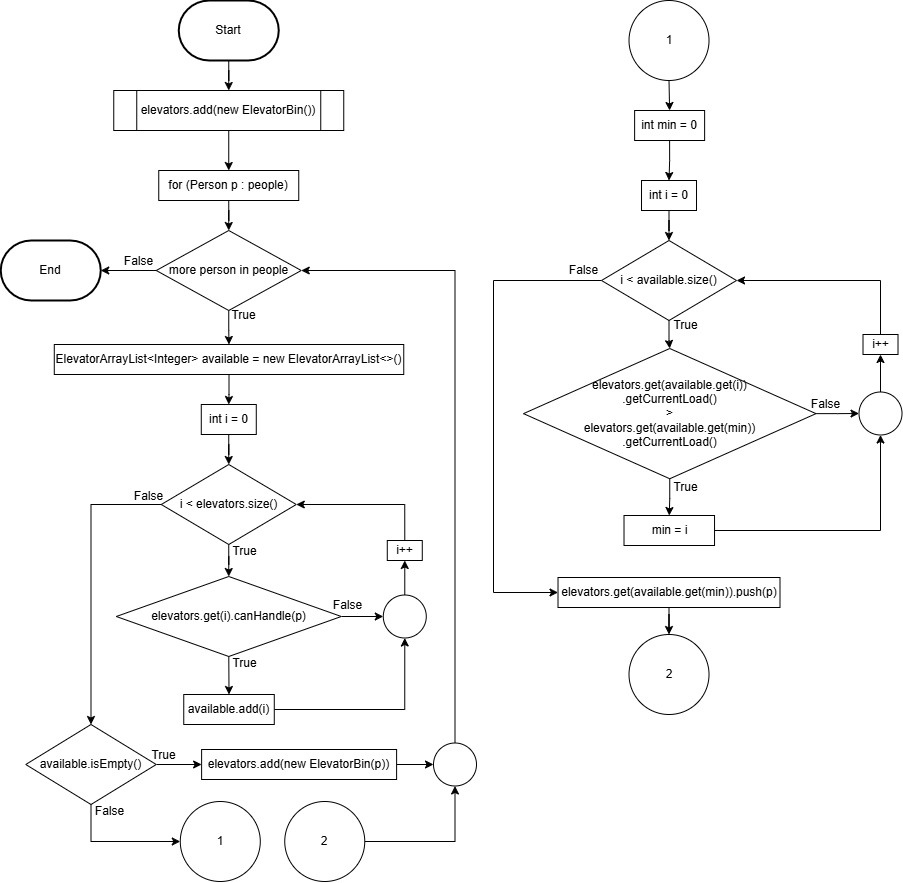

The diagram above was exported from draw.io. Its source (the exported page's mxGraphModel, read from the mxfile embedded in the PNG):
<mxGraphModel dx="1305" dy="843" grid="1" gridSize="10" guides="1" tooltips="1" connect="1" arrows="1" fold="1" page="1" pageScale="1" pageWidth="850" pageHeight="1100" math="0" shadow="0">
  <root>
    <mxCell id="0" />
    <mxCell id="1" parent="0" />
    <mxCell id="4LT46pIbD9t8UeMN8OH--1" value="" style="edgeStyle=orthogonalEdgeStyle;rounded=0;orthogonalLoop=1;jettySize=auto;html=1;" edge="1" parent="1" source="4LT46pIbD9t8UeMN8OH--2" target="4LT46pIbD9t8UeMN8OH--4">
      <mxGeometry relative="1" as="geometry" />
    </mxCell>
    <mxCell id="4LT46pIbD9t8UeMN8OH--2" value="Start" style="strokeWidth=2;html=1;shape=mxgraph.flowchart.terminator;whiteSpace=wrap;" vertex="1" parent="1">
      <mxGeometry x="195.25" y="10" width="100" height="60" as="geometry" />
    </mxCell>
    <mxCell id="4LT46pIbD9t8UeMN8OH--3" value="" style="edgeStyle=orthogonalEdgeStyle;rounded=0;orthogonalLoop=1;jettySize=auto;html=1;" edge="1" parent="1" source="4LT46pIbD9t8UeMN8OH--4" target="4LT46pIbD9t8UeMN8OH--6">
      <mxGeometry relative="1" as="geometry" />
    </mxCell>
    <mxCell id="4LT46pIbD9t8UeMN8OH--4" value="elevators.add(new ElevatorBin())" style="shape=process;whiteSpace=wrap;html=1;backgroundOutline=1;" vertex="1" parent="1">
      <mxGeometry x="130.25" y="100" width="230" height="40" as="geometry" />
    </mxCell>
    <mxCell id="4LT46pIbD9t8UeMN8OH--5" value="" style="edgeStyle=orthogonalEdgeStyle;rounded=0;orthogonalLoop=1;jettySize=auto;html=1;" edge="1" parent="1" source="4LT46pIbD9t8UeMN8OH--6" target="4LT46pIbD9t8UeMN8OH--9">
      <mxGeometry relative="1" as="geometry" />
    </mxCell>
    <mxCell id="4LT46pIbD9t8UeMN8OH--6" value="for (Person p : people)" style="rounded=0;whiteSpace=wrap;html=1;" vertex="1" parent="1">
      <mxGeometry x="175.25" y="180" width="140" height="30" as="geometry" />
    </mxCell>
    <mxCell id="4LT46pIbD9t8UeMN8OH--7" value="" style="edgeStyle=orthogonalEdgeStyle;rounded=0;orthogonalLoop=1;jettySize=auto;html=1;" edge="1" parent="1" source="4LT46pIbD9t8UeMN8OH--9" target="4LT46pIbD9t8UeMN8OH--43">
      <mxGeometry relative="1" as="geometry" />
    </mxCell>
    <mxCell id="4LT46pIbD9t8UeMN8OH--8" value="" style="edgeStyle=orthogonalEdgeStyle;rounded=0;orthogonalLoop=1;jettySize=auto;html=1;" edge="1" parent="1" source="4LT46pIbD9t8UeMN8OH--9" target="4LT46pIbD9t8UeMN8OH--23">
      <mxGeometry relative="1" as="geometry" />
    </mxCell>
    <mxCell id="4LT46pIbD9t8UeMN8OH--9" value="more person in people" style="rhombus;whiteSpace=wrap;html=1;" vertex="1" parent="1">
      <mxGeometry x="172.75" y="240" width="145" height="80" as="geometry" />
    </mxCell>
    <mxCell id="4LT46pIbD9t8UeMN8OH--10" value="" style="edgeStyle=orthogonalEdgeStyle;rounded=0;orthogonalLoop=1;jettySize=auto;html=1;" edge="1" parent="1" source="4LT46pIbD9t8UeMN8OH--11" target="4LT46pIbD9t8UeMN8OH--14">
      <mxGeometry relative="1" as="geometry" />
    </mxCell>
    <mxCell id="4LT46pIbD9t8UeMN8OH--11" value="int i = 0" style="rounded=0;whiteSpace=wrap;html=1;" vertex="1" parent="1">
      <mxGeometry x="217.77999999999997" y="414" width="55" height="30" as="geometry" />
    </mxCell>
    <mxCell id="4LT46pIbD9t8UeMN8OH--12" value="" style="edgeStyle=orthogonalEdgeStyle;rounded=0;orthogonalLoop=1;jettySize=auto;html=1;" edge="1" parent="1" source="4LT46pIbD9t8UeMN8OH--14" target="4LT46pIbD9t8UeMN8OH--17">
      <mxGeometry relative="1" as="geometry" />
    </mxCell>
    <mxCell id="4LT46pIbD9t8UeMN8OH--53" style="edgeStyle=orthogonalEdgeStyle;rounded=0;orthogonalLoop=1;jettySize=auto;html=1;exitX=0;exitY=0.5;exitDx=0;exitDy=0;" edge="1" parent="1" source="4LT46pIbD9t8UeMN8OH--14" target="4LT46pIbD9t8UeMN8OH--51">
      <mxGeometry relative="1" as="geometry" />
    </mxCell>
    <mxCell id="4LT46pIbD9t8UeMN8OH--14" value="i &amp;lt; elevators.size()" style="rhombus;whiteSpace=wrap;html=1;" vertex="1" parent="1">
      <mxGeometry x="177.77999999999997" y="474" width="135" height="80" as="geometry" />
    </mxCell>
    <mxCell id="4LT46pIbD9t8UeMN8OH--15" style="edgeStyle=orthogonalEdgeStyle;rounded=0;orthogonalLoop=1;jettySize=auto;html=1;exitX=0.5;exitY=1;exitDx=0;exitDy=0;entryX=0.5;entryY=0;entryDx=0;entryDy=0;" edge="1" parent="1" source="4LT46pIbD9t8UeMN8OH--17" target="4LT46pIbD9t8UeMN8OH--19">
      <mxGeometry relative="1" as="geometry" />
    </mxCell>
    <mxCell id="4LT46pIbD9t8UeMN8OH--49" style="edgeStyle=orthogonalEdgeStyle;rounded=0;orthogonalLoop=1;jettySize=auto;html=1;exitX=1;exitY=0.5;exitDx=0;exitDy=0;" edge="1" parent="1" source="4LT46pIbD9t8UeMN8OH--17" target="4LT46pIbD9t8UeMN8OH--46">
      <mxGeometry relative="1" as="geometry" />
    </mxCell>
    <mxCell id="4LT46pIbD9t8UeMN8OH--17" value="elevators.get(i).canHandle(p)" style="rhombus;whiteSpace=wrap;html=1;" vertex="1" parent="1">
      <mxGeometry x="132.77999999999997" y="586" width="225" height="80" as="geometry" />
    </mxCell>
    <mxCell id="4LT46pIbD9t8UeMN8OH--48" style="edgeStyle=orthogonalEdgeStyle;rounded=0;orthogonalLoop=1;jettySize=auto;html=1;exitX=1;exitY=0.5;exitDx=0;exitDy=0;entryX=0.5;entryY=1;entryDx=0;entryDy=0;" edge="1" parent="1" source="4LT46pIbD9t8UeMN8OH--19" target="4LT46pIbD9t8UeMN8OH--46">
      <mxGeometry relative="1" as="geometry" />
    </mxCell>
    <mxCell id="4LT46pIbD9t8UeMN8OH--19" value="available.add(i)" style="rounded=0;whiteSpace=wrap;html=1;" vertex="1" parent="1">
      <mxGeometry x="200.25" y="704" width="90.53" height="30" as="geometry" />
    </mxCell>
    <mxCell id="4LT46pIbD9t8UeMN8OH--22" value="" style="edgeStyle=orthogonalEdgeStyle;rounded=0;orthogonalLoop=1;jettySize=auto;html=1;" edge="1" parent="1" source="4LT46pIbD9t8UeMN8OH--23" target="4LT46pIbD9t8UeMN8OH--11">
      <mxGeometry relative="1" as="geometry" />
    </mxCell>
    <mxCell id="4LT46pIbD9t8UeMN8OH--23" value="ElevatorArrayList&amp;lt;Integer&amp;gt; available = new ElevatorArrayList&amp;lt;&amp;gt;()" style="rounded=0;whiteSpace=wrap;html=1;" vertex="1" parent="1">
      <mxGeometry x="70.78" y="354" width="349.47" height="30" as="geometry" />
    </mxCell>
    <mxCell id="4LT46pIbD9t8UeMN8OH--24" style="edgeStyle=orthogonalEdgeStyle;rounded=0;orthogonalLoop=1;jettySize=auto;html=1;exitX=0.5;exitY=0;exitDx=0;exitDy=0;entryX=1;entryY=0.5;entryDx=0;entryDy=0;" edge="1" parent="1" source="4LT46pIbD9t8UeMN8OH--25" target="4LT46pIbD9t8UeMN8OH--14">
      <mxGeometry relative="1" as="geometry" />
    </mxCell>
    <mxCell id="4LT46pIbD9t8UeMN8OH--25" value="i++" style="rounded=0;whiteSpace=wrap;html=1;" vertex="1" parent="1">
      <mxGeometry x="403.78" y="550" width="35" height="20" as="geometry" />
    </mxCell>
    <mxCell id="4LT46pIbD9t8UeMN8OH--31" value="True" style="text;html=1;align=center;verticalAlign=middle;resizable=0;points=[];autosize=1;strokeColor=none;fillColor=none;" vertex="1" parent="1">
      <mxGeometry x="234.78" y="310" width="50" height="30" as="geometry" />
    </mxCell>
    <mxCell id="4LT46pIbD9t8UeMN8OH--32" value="True" style="text;html=1;align=center;verticalAlign=middle;resizable=0;points=[];autosize=1;strokeColor=none;fillColor=none;" vertex="1" parent="1">
      <mxGeometry x="235.77999999999997" y="546" width="50" height="30" as="geometry" />
    </mxCell>
    <mxCell id="4LT46pIbD9t8UeMN8OH--33" value="True" style="text;html=1;align=center;verticalAlign=middle;resizable=0;points=[];autosize=1;strokeColor=none;fillColor=none;" vertex="1" parent="1">
      <mxGeometry x="235.77999999999997" y="658" width="50" height="30" as="geometry" />
    </mxCell>
    <mxCell id="4LT46pIbD9t8UeMN8OH--34" value="False" style="text;html=1;align=center;verticalAlign=middle;resizable=0;points=[];autosize=1;strokeColor=none;fillColor=none;" vertex="1" parent="1">
      <mxGeometry x="339.25" y="600" width="50" height="30" as="geometry" />
    </mxCell>
    <mxCell id="4LT46pIbD9t8UeMN8OH--35" value="False" style="text;html=1;align=center;verticalAlign=middle;resizable=0;points=[];autosize=1;strokeColor=none;fillColor=none;" vertex="1" parent="1">
      <mxGeometry x="140.24999999999997" y="491" width="50" height="30" as="geometry" />
    </mxCell>
    <mxCell id="4LT46pIbD9t8UeMN8OH--38" value="False" style="text;html=1;align=center;verticalAlign=middle;resizable=0;points=[];autosize=1;strokeColor=none;fillColor=none;" vertex="1" parent="1">
      <mxGeometry x="130.25" y="256" width="50" height="30" as="geometry" />
    </mxCell>
    <mxCell id="4LT46pIbD9t8UeMN8OH--43" value="End" style="strokeWidth=2;html=1;shape=mxgraph.flowchart.terminator;whiteSpace=wrap;" vertex="1" parent="1">
      <mxGeometry x="17.25" y="250" width="100" height="60" as="geometry" />
    </mxCell>
    <mxCell id="4LT46pIbD9t8UeMN8OH--50" style="edgeStyle=orthogonalEdgeStyle;rounded=0;orthogonalLoop=1;jettySize=auto;html=1;exitX=0.5;exitY=0;exitDx=0;exitDy=0;entryX=0.5;entryY=1;entryDx=0;entryDy=0;" edge="1" parent="1" source="4LT46pIbD9t8UeMN8OH--46" target="4LT46pIbD9t8UeMN8OH--25">
      <mxGeometry relative="1" as="geometry" />
    </mxCell>
    <mxCell id="4LT46pIbD9t8UeMN8OH--46" value="" style="ellipse;whiteSpace=wrap;html=1;aspect=fixed;" vertex="1" parent="1">
      <mxGeometry x="399.78" y="604.5" width="43" height="43" as="geometry" />
    </mxCell>
    <mxCell id="cRKf2g8IwF5GlCRXtED2-12" value="" style="edgeStyle=orthogonalEdgeStyle;rounded=0;orthogonalLoop=1;jettySize=auto;html=1;" edge="1" parent="1" source="4LT46pIbD9t8UeMN8OH--51" target="4LT46pIbD9t8UeMN8OH--57">
      <mxGeometry relative="1" as="geometry" />
    </mxCell>
    <mxCell id="VHf8FEq1dvSYCrGvZ6ZZ-2" style="edgeStyle=orthogonalEdgeStyle;rounded=0;orthogonalLoop=1;jettySize=auto;html=1;exitX=0.5;exitY=1;exitDx=0;exitDy=0;entryX=0;entryY=0.5;entryDx=0;entryDy=0;" edge="1" parent="1" source="4LT46pIbD9t8UeMN8OH--51" target="OR9JhkQvsb9v746hLORU-5">
      <mxGeometry relative="1" as="geometry" />
    </mxCell>
    <mxCell id="4LT46pIbD9t8UeMN8OH--51" value="available.isEmpty()" style="rhombus;whiteSpace=wrap;html=1;" vertex="1" parent="1">
      <mxGeometry x="42.25" y="734" width="130.5" height="80" as="geometry" />
    </mxCell>
    <mxCell id="cRKf2g8IwF5GlCRXtED2-15" value="" style="edgeStyle=orthogonalEdgeStyle;rounded=0;orthogonalLoop=1;jettySize=auto;html=1;" edge="1" parent="1" source="4LT46pIbD9t8UeMN8OH--57" target="cRKf2g8IwF5GlCRXtED2-14">
      <mxGeometry relative="1" as="geometry" />
    </mxCell>
    <mxCell id="4LT46pIbD9t8UeMN8OH--57" value="elevators.add(new ElevatorBin(p))" style="rounded=0;whiteSpace=wrap;html=1;" vertex="1" parent="1">
      <mxGeometry x="218.11" y="759" width="195" height="30" as="geometry" />
    </mxCell>
    <mxCell id="4LT46pIbD9t8UeMN8OH--59" value="True" style="text;html=1;align=center;verticalAlign=middle;resizable=0;points=[];autosize=1;strokeColor=none;fillColor=none;" vertex="1" parent="1">
      <mxGeometry x="155.25" y="750" width="50" height="30" as="geometry" />
    </mxCell>
    <mxCell id="OR9JhkQvsb9v746hLORU-2" style="edgeStyle=orthogonalEdgeStyle;rounded=0;orthogonalLoop=1;jettySize=auto;html=1;exitX=0.5;exitY=1;exitDx=0;exitDy=0;entryX=0.5;entryY=0;entryDx=0;entryDy=0;" edge="1" parent="1" source="4LT46pIbD9t8UeMN8OH--60" target="cRKf2g8IwF5GlCRXtED2-3">
      <mxGeometry relative="1" as="geometry" />
    </mxCell>
    <mxCell id="4LT46pIbD9t8UeMN8OH--60" value="int min = 0" style="rounded=0;whiteSpace=wrap;html=1;" vertex="1" parent="1">
      <mxGeometry x="651.12" y="120" width="70" height="30" as="geometry" />
    </mxCell>
    <mxCell id="cRKf2g8IwF5GlCRXtED2-2" value="False" style="text;html=1;align=center;verticalAlign=middle;resizable=0;points=[];autosize=1;strokeColor=none;fillColor=none;" vertex="1" parent="1">
      <mxGeometry x="101.25" y="806" width="50" height="30" as="geometry" />
    </mxCell>
    <mxCell id="cRKf2g8IwF5GlCRXtED2-10" value="" style="edgeStyle=orthogonalEdgeStyle;rounded=0;orthogonalLoop=1;jettySize=auto;html=1;" edge="1" parent="1" source="cRKf2g8IwF5GlCRXtED2-3" target="cRKf2g8IwF5GlCRXtED2-4">
      <mxGeometry relative="1" as="geometry" />
    </mxCell>
    <mxCell id="cRKf2g8IwF5GlCRXtED2-3" value="int i = 0" style="rounded=0;whiteSpace=wrap;html=1;" vertex="1" parent="1">
      <mxGeometry x="658.01" y="190" width="55" height="30" as="geometry" />
    </mxCell>
    <mxCell id="OR9JhkQvsb9v746hLORU-15" value="" style="edgeStyle=orthogonalEdgeStyle;rounded=0;orthogonalLoop=1;jettySize=auto;html=1;" edge="1" parent="1" source="cRKf2g8IwF5GlCRXtED2-4" target="cRKf2g8IwF5GlCRXtED2-5">
      <mxGeometry relative="1" as="geometry" />
    </mxCell>
    <mxCell id="NGi2-kWtuKi3hg01zT-1-3" style="edgeStyle=orthogonalEdgeStyle;rounded=0;orthogonalLoop=1;jettySize=auto;html=1;exitX=0;exitY=0.5;exitDx=0;exitDy=0;entryX=0;entryY=0.5;entryDx=0;entryDy=0;" edge="1" parent="1" source="cRKf2g8IwF5GlCRXtED2-4" target="OR9JhkQvsb9v746hLORU-20">
      <mxGeometry relative="1" as="geometry">
        <Array as="points">
          <mxPoint x="510" y="290" />
          <mxPoint x="510" y="602" />
        </Array>
      </mxGeometry>
    </mxCell>
    <mxCell id="cRKf2g8IwF5GlCRXtED2-4" value="i &amp;lt; available.size()" style="rhombus;whiteSpace=wrap;html=1;" vertex="1" parent="1">
      <mxGeometry x="618.01" y="250" width="135" height="80" as="geometry" />
    </mxCell>
    <mxCell id="OR9JhkQvsb9v746hLORU-16" value="" style="edgeStyle=orthogonalEdgeStyle;rounded=0;orthogonalLoop=1;jettySize=auto;html=1;" edge="1" parent="1" source="cRKf2g8IwF5GlCRXtED2-5" target="cRKf2g8IwF5GlCRXtED2-6">
      <mxGeometry relative="1" as="geometry" />
    </mxCell>
    <mxCell id="OR9JhkQvsb9v746hLORU-17" value="" style="edgeStyle=orthogonalEdgeStyle;rounded=0;orthogonalLoop=1;jettySize=auto;html=1;" edge="1" parent="1" source="cRKf2g8IwF5GlCRXtED2-5" target="cRKf2g8IwF5GlCRXtED2-8">
      <mxGeometry relative="1" as="geometry" />
    </mxCell>
    <mxCell id="cRKf2g8IwF5GlCRXtED2-5" value="elevators.get(available.get(i))&lt;div&gt;.getCurrentLoad()&lt;br&gt;&amp;gt;&lt;div&gt;elevators.get(available.get(min))&lt;/div&gt;&lt;div&gt;.getCurrentLoad()&lt;/div&gt;&lt;/div&gt;" style="rhombus;whiteSpace=wrap;html=1;" vertex="1" parent="1">
      <mxGeometry x="540" y="358" width="292.51" height="130.25" as="geometry" />
    </mxCell>
    <mxCell id="OR9JhkQvsb9v746hLORU-25" style="edgeStyle=orthogonalEdgeStyle;rounded=0;orthogonalLoop=1;jettySize=auto;html=1;exitX=1;exitY=0.5;exitDx=0;exitDy=0;entryX=0.5;entryY=1;entryDx=0;entryDy=0;" edge="1" parent="1" source="cRKf2g8IwF5GlCRXtED2-6" target="cRKf2g8IwF5GlCRXtED2-8">
      <mxGeometry relative="1" as="geometry" />
    </mxCell>
    <mxCell id="cRKf2g8IwF5GlCRXtED2-6" value="min = i" style="rounded=0;whiteSpace=wrap;html=1;" vertex="1" parent="1">
      <mxGeometry x="640.51" y="525" width="90.53" height="30" as="geometry" />
    </mxCell>
    <mxCell id="OR9JhkQvsb9v746hLORU-19" style="edgeStyle=orthogonalEdgeStyle;rounded=0;orthogonalLoop=1;jettySize=auto;html=1;exitX=0.5;exitY=0;exitDx=0;exitDy=0;entryX=1;entryY=0.5;entryDx=0;entryDy=0;" edge="1" parent="1" source="cRKf2g8IwF5GlCRXtED2-7" target="cRKf2g8IwF5GlCRXtED2-4">
      <mxGeometry relative="1" as="geometry" />
    </mxCell>
    <mxCell id="cRKf2g8IwF5GlCRXtED2-7" value="i++" style="rounded=0;whiteSpace=wrap;html=1;" vertex="1" parent="1">
      <mxGeometry x="879.51" y="344" width="35" height="20" as="geometry" />
    </mxCell>
    <mxCell id="OR9JhkQvsb9v746hLORU-18" value="" style="edgeStyle=orthogonalEdgeStyle;rounded=0;orthogonalLoop=1;jettySize=auto;html=1;" edge="1" parent="1" source="cRKf2g8IwF5GlCRXtED2-8" target="cRKf2g8IwF5GlCRXtED2-7">
      <mxGeometry relative="1" as="geometry" />
    </mxCell>
    <mxCell id="cRKf2g8IwF5GlCRXtED2-8" value="" style="ellipse;whiteSpace=wrap;html=1;aspect=fixed;" vertex="1" parent="1">
      <mxGeometry x="875.51" y="401.5" width="43" height="43" as="geometry" />
    </mxCell>
    <mxCell id="cRKf2g8IwF5GlCRXtED2-16" style="edgeStyle=orthogonalEdgeStyle;rounded=0;orthogonalLoop=1;jettySize=auto;html=1;exitX=0.5;exitY=0;exitDx=0;exitDy=0;entryX=1;entryY=0.5;entryDx=0;entryDy=0;" edge="1" parent="1" source="cRKf2g8IwF5GlCRXtED2-14" target="4LT46pIbD9t8UeMN8OH--9">
      <mxGeometry relative="1" as="geometry" />
    </mxCell>
    <mxCell id="cRKf2g8IwF5GlCRXtED2-14" value="" style="ellipse;whiteSpace=wrap;html=1;aspect=fixed;" vertex="1" parent="1">
      <mxGeometry x="450" y="752.5" width="43" height="43" as="geometry" />
    </mxCell>
    <mxCell id="OR9JhkQvsb9v746hLORU-5" value="1" style="ellipse;whiteSpace=wrap;html=1;aspect=fixed;" vertex="1" parent="1">
      <mxGeometry x="196.78" y="811" width="80" height="80" as="geometry" />
    </mxCell>
    <mxCell id="VHf8FEq1dvSYCrGvZ6ZZ-3" style="edgeStyle=orthogonalEdgeStyle;rounded=0;orthogonalLoop=1;jettySize=auto;html=1;exitX=1;exitY=0.5;exitDx=0;exitDy=0;entryX=0.5;entryY=1;entryDx=0;entryDy=0;" edge="1" parent="1" source="OR9JhkQvsb9v746hLORU-7" target="cRKf2g8IwF5GlCRXtED2-14">
      <mxGeometry relative="1" as="geometry" />
    </mxCell>
    <mxCell id="OR9JhkQvsb9v746hLORU-7" value="2" style="ellipse;whiteSpace=wrap;html=1;aspect=fixed;" vertex="1" parent="1">
      <mxGeometry x="301.25" y="811" width="80" height="80" as="geometry" />
    </mxCell>
    <mxCell id="OR9JhkQvsb9v746hLORU-14" style="edgeStyle=orthogonalEdgeStyle;rounded=0;orthogonalLoop=1;jettySize=auto;html=1;exitX=0.5;exitY=1;exitDx=0;exitDy=0;entryX=0.5;entryY=0;entryDx=0;entryDy=0;" edge="1" parent="1" source="OR9JhkQvsb9v746hLORU-10" target="4LT46pIbD9t8UeMN8OH--60">
      <mxGeometry relative="1" as="geometry" />
    </mxCell>
    <mxCell id="OR9JhkQvsb9v746hLORU-10" value="1" style="ellipse;whiteSpace=wrap;html=1;aspect=fixed;" vertex="1" parent="1">
      <mxGeometry x="645.51" y="10" width="80" height="80" as="geometry" />
    </mxCell>
    <mxCell id="OR9JhkQvsb9v746hLORU-27" value="" style="edgeStyle=orthogonalEdgeStyle;rounded=0;orthogonalLoop=1;jettySize=auto;html=1;" edge="1" parent="1" source="OR9JhkQvsb9v746hLORU-20" target="OR9JhkQvsb9v746hLORU-26">
      <mxGeometry relative="1" as="geometry" />
    </mxCell>
    <mxCell id="OR9JhkQvsb9v746hLORU-20" value="elevators.get(available.get(min)).push(p)" style="rounded=0;whiteSpace=wrap;html=1;" vertex="1" parent="1">
      <mxGeometry x="574.51" y="587" width="221.99" height="30" as="geometry" />
    </mxCell>
    <mxCell id="OR9JhkQvsb9v746hLORU-22" value="True" style="text;html=1;align=center;verticalAlign=middle;resizable=0;points=[];autosize=1;strokeColor=none;fillColor=none;" vertex="1" parent="1">
      <mxGeometry x="677" y="482" width="50" height="30" as="geometry" />
    </mxCell>
    <mxCell id="OR9JhkQvsb9v746hLORU-23" value="False" style="text;html=1;align=center;verticalAlign=middle;resizable=0;points=[];autosize=1;strokeColor=none;fillColor=none;" vertex="1" parent="1">
      <mxGeometry x="817" y="399" width="50" height="30" as="geometry" />
    </mxCell>
    <mxCell id="OR9JhkQvsb9v746hLORU-26" value="2" style="ellipse;whiteSpace=wrap;html=1;aspect=fixed;" vertex="1" parent="1">
      <mxGeometry x="645.51" y="644" width="80" height="80" as="geometry" />
    </mxCell>
    <mxCell id="NGi2-kWtuKi3hg01zT-1-1" value="True" style="text;html=1;align=center;verticalAlign=middle;resizable=0;points=[];autosize=1;strokeColor=none;fillColor=none;" vertex="1" parent="1">
      <mxGeometry x="677" y="320" width="50" height="30" as="geometry" />
    </mxCell>
    <mxCell id="NGi2-kWtuKi3hg01zT-1-2" value="False" style="text;html=1;align=center;verticalAlign=middle;resizable=0;points=[];autosize=1;strokeColor=none;fillColor=none;" vertex="1" parent="1">
      <mxGeometry x="574.51" y="265" width="50" height="30" as="geometry" />
    </mxCell>
  </root>
</mxGraphModel>